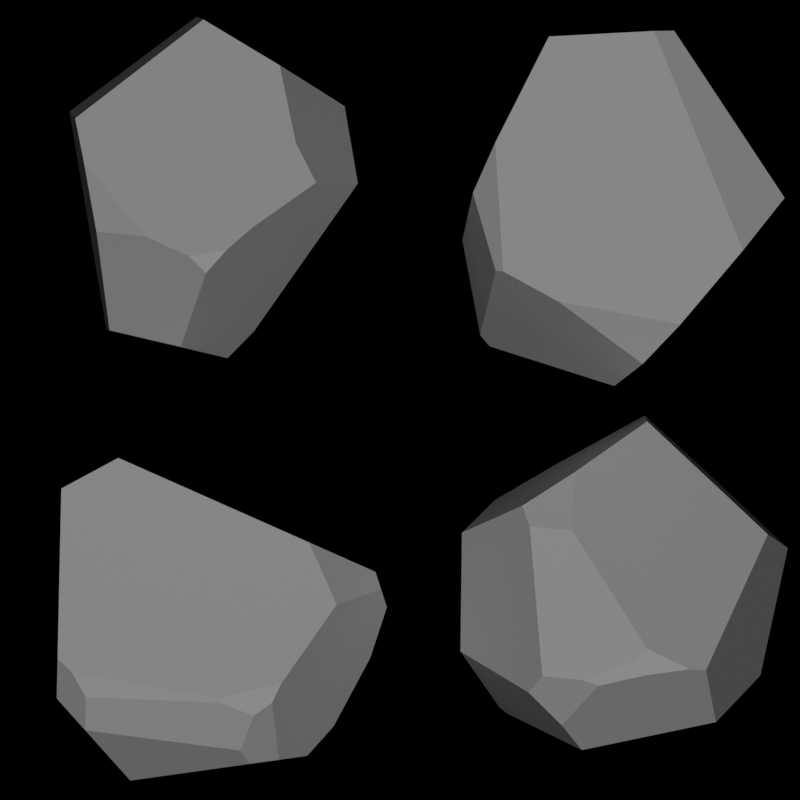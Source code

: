 # Source: rock_bits.blend  (saved by Blender 3.3.6; exported with 4.5.12 LTS)
import bpy
from mathutils import Matrix  # noqa: F401  (used for matrix-valued properties, if any)

bpy.ops.wm.read_factory_settings(use_empty=True)
scene = bpy.context.scene
scene.name = 'Scene'

# ---- collections
col_collection = bpy.data.collections.new('Collection'); scene.collection.children.link(col_collection)

# ---- materials (node trees are filled in below, after node groups)
mat_material = bpy.data.materials.new('Material')
mat_material.alpha_threshold = 0.0
mat_material.roughness = 0.5
mat_material.line_color = (0.0, 0.0, 0.0, 1.0)

# ---- material node trees
mat_material.use_nodes = True; mat_material.node_tree.nodes.clear()
_N = mat_material.node_tree.nodes; _L = mat_material.node_tree.links
n0 = _N.new('ShaderNodeOutputMaterial'); n0.name = 'Material Output'; n0.location = (300, 300)
n1 = _N.new('ShaderNodeBsdfDiffuse'); n1.name = 'Diffuse BSDF'; n1.location = (64, 293)
_L.new(n1.outputs[0], n0.inputs[0])
n0.is_active_output = True

# ---- world
world_world = bpy.data.worlds.new('World'); scene.world = world_world
world_world.use_nodes = True; world_world.node_tree.nodes.clear()
_N = world_world.node_tree.nodes; _L = world_world.node_tree.links
n0 = _N.new('ShaderNodeOutputWorld'); n0.name = 'World Output'; n0.location = (300, 300)
n1 = _N.new('ShaderNodeBackground'); n1.name = 'Background'; n1.location = (10, 300)
n1.inputs[0].default_value = (0.0, 0.0, 0.0, 1.0)
_L.new(n1.outputs[0], n0.inputs[0])
n0.is_active_output = True
world_world.color = (0.05088, 0.05088, 0.05088)
world_world.use_sun_shadow = False
world_world.sun_shadow_jitter_overblur = 0.0

# ---- cameras
cam_camera_001 = bpy.data.cameras.new('Camera.001')
cam_camera_001.type = 'ORTHO'

# ---- lights
light_sun = bpy.data.lights.new('Sun', 'SUN')
light_sun.transmission_factor = 0.0
light_sun.energy = 1.0
light_sun.shadow_soft_size = 0.125

# ---- meshes
me_sphere = bpy.data.meshes.new('Sphere')
me_sphere.from_pydata([(0.7768, 0.2818, -0.365), (0.5619, -0.3549, -0.591), (-0.4877, 0.5467, -0.5185), (-0.4523, 0.5376, -0.5483), (-0.08772, -0.3563, -0.7268), (-0.1853, -0.5678, -0.6068), (-0.5088, 0.599, 0.485), (0.9098, 0.2825, 0.2519), (-0.2054, 0.5422, 0.6621), (0.2175, 0.3219, 0.8945), (0.5489, 0.3764, 0.5909), (0.5134, -0.7474, -0.3405), (0.4352, -0.7797, -0.3355), (0.2285, -0.02025, 0.8659), (0.8134, -0.1417, 0.3182), (0.2298, -0.8038, -0.2371), (-0.6763, -0.0988, -0.2485), (-0.6688, 0.00183, 0.327), (-0.3471, -0.6704, -0.4474), (-0.2794, -0.7645, -0.3682), (0.2197, -0.803, -0.3653), (-0.006795, -0.7993, -0.4154), (0.1586, -0.8108, -0.2947), (-0.08113, -0.8026, -0.3889), (-0.12, -0.3538, 0.6214), (-0.1354, -0.5628, 0.3372), (-0.3403, -0.524, 0.3565), (-0.3769, -0.4451, 0.457)], [], [(9, 10, 8), (22, 23, 21, 20), (3, 0, 1, 4), (6, 8, 10, 7, 0, 3, 2), (10, 9, 13, 14, 7), (7, 14, 11, 1, 0), (21, 5, 4, 1, 11, 12, 20), (27, 26, 25, 24), (2, 16, 17, 6), (2, 3, 4, 5, 18, 16), (26, 19, 23, 22, 15, 25), (18, 5, 21, 23, 19), (15, 22, 20, 12), (17, 16, 18, 19, 26, 27), (14, 13, 24, 25, 15, 12, 11), (9, 8, 6, 17, 27, 24, 13)])
_uv = me_sphere.uv_layers.new(name='UVMap')
_uv.uv.foreach_set('vector', [0.6435, 0.8565, 0.613, 0.719, 0.7761, 0.7446, 0.2792, 0.4032, 0.2341, 0.3709, 0.2464, 0.3614, 0.29, 0.38, 0.6198, 0.3115, 0.5511, 0.3802, 0.4098, 0.2953, 0.2164, 0.2353, 0.8384, 0.6662, 0.7761, 0.7446, 0.613, 0.719, 0.5479, 0.5815, 0.5511, 0.3802, 0.6198, 0.3115, 0.629, 0.3216, 0.613, 0.719, 0.6435, 0.8565, 0.4885, 0.847, 0.4706, 0.6057, 0.5479, 0.5815, 0.5479, 0.5815, 0.4706, 0.6057, 0.3463, 0.388, 0.4098, 0.2953, 0.5511, 0.3802, 0.2464, 0.3614, 0.1902, 0.2829, 0.2164, 0.2353, 0.4098, 0.2953, 0.3463, 0.388, 0.3288, 0.3902, 0.29, 0.38, 0.214, 0.6679, 0.1986, 0.6331, 0.2411, 0.6283, 0.2983, 0.7383, 0.629, 0.3216, 0.3214, 0.4152, 0.3756, 0.6126, 0.8384, 0.6662, 0.629, 0.3216, 0.6198, 0.3115, 0.2164, 0.2353, 0.1902, 0.2829, 0.174, 0.3439, 0.3214, 0.4152, 0.1986, 0.6331, 0.1961, 0.3763, 0.2341, 0.3709, 0.2792, 0.4032, 0.2922, 0.4224, 0.2411, 0.6283, 0.174, 0.3439, 0.1902, 0.2829, 0.2464, 0.3614, 0.2341, 0.3709, 0.1961, 0.3763, 0.2922, 0.4224, 0.2792, 0.4032, 0.29, 0.38, 0.3288, 0.3902, 0.3756, 0.6126, 0.3214, 0.4152, 0.174, 0.3439, 0.1961, 0.3763, 0.1986, 0.6331, 0.214, 0.6679, 0.4706, 0.6057, 0.4885, 0.847, 0.2983, 0.7383, 0.2411, 0.6283, 0.2922, 0.4224, 0.3288, 0.3902, 0.3463, 0.388, 0.6435, 0.8565, 0.7761, 0.7446, 0.8384, 0.6662, 0.3756, 0.6126, 0.214, 0.6679, 0.2983, 0.7383, 0.4885, 0.847])
me_sphere.materials.append(mat_material)
me_sphere.update()
me_sphere_001 = bpy.data.meshes.new('Sphere.001')
me_sphere_001.from_pydata([(0.9017, -0.1802, 0.145), (-0.7365, -0.3415, -0.5055), (0.9605, -0.09746, -0.03644), (0.9304, -0.2366, 0.0565), (-0.5873, -0.5239, -0.4986), (-0.3582, -0.02987, -0.9276), (-0.5894, -0.4078, -0.6696), (-0.589, -0.4084, -0.6693), (0.4069, -0.3662, -0.8209), (0.207, -0.5546, -0.7736), (0.2555, -0.449, -0.842), (0.5498, -0.1292, -0.8009), (-0.4198, 0.1687, 0.731), (0.9017, 0.02193, 0.145), (0.9605, 0.003093, -0.03644), (-0.3582, 0.03273, -0.9276), (-0.7129, 0.1785, 0.5735), (-0.7365, 0.09489, -0.5055), (0.8751, -0.01103, -0.2968), (0.686, -0.02461, -0.6499), (0.5551, -0.02657, -0.8002), (-0.7129, -0.1008, 0.5735), (0.5609, -0.4081, 0.2961), (-0.732, -0.4823, -0.3016), (0.703, -0.5693, -0.02363), (-0.6592, -0.5232, -0.3706), (-0.4198, -0.07428, 0.731), (0.102, -0.6916, -0.528), (0.2771, -0.6941, -0.5949), (0.3709, -0.6999, -0.5275), (0.09294, -0.6923, -0.5061), (0.4184, -0.7057, -0.4288)], [], [(14, 18, 19, 20, 15, 17, 16, 12, 13), (9, 7, 6, 5, 10), (20, 19, 11), (24, 3, 0, 22), (17, 15, 5, 6, 1), (15, 20, 11, 8, 10, 5), (31, 29, 8, 11, 19, 18, 2, 3, 24), (21, 16, 17, 1, 23), (2, 18, 14), (3, 2, 14, 13, 0), (28, 27, 4, 7, 9), (29, 31, 30, 27, 28), (4, 25, 23, 1, 6, 7), (12, 26, 22, 0, 13), (12, 16, 21, 26), (24, 22, 26, 21, 23, 25, 30, 31), (8, 29, 28, 9, 10), (4, 27, 30, 25)])
_uv = me_sphere_001.uv_layers.new(name='UVMap')
_uv.uv.foreach_set('vector', [0.5005, 0.4883, 0.4986, 0.4023, 0.4916, 0.2669, 0.4902, 0.2032, 0.6704, 0.1209, 0.5909, 0.3306, 0.692, 0.6949, 0.6141, 0.762, 0.5037, 0.5465, 0.3059, 0.2163, 0.1195, 0.2645, 0.1196, 0.2644, 0.3445, 0.1209, 0.3355, 0.1803, 0.4902, 0.2032, 0.4916, 0.2669, 0.4609, 0.2028, 0.3939, 0.4928, 0.4613, 0.5181, 0.47, 0.5465, 0.4147, 0.6001, 0.5909, 0.3306, 0.6704, 0.1209, 0.3445, 0.1209, 0.1196, 0.2644, 0.173, 0.3306, 0.6704, 0.1209, 0.4902, 0.2032, 0.4609, 0.2028, 0.3833, 0.1928, 0.3355, 0.1803, 0.3445, 0.1209, 0.3341, 0.3523, 0.3272, 0.3172, 0.3833, 0.1928, 0.4609, 0.2028, 0.4916, 0.2669, 0.4986, 0.4023, 0.4842, 0.4883, 0.4613, 0.5181, 0.3939, 0.4928, 0.3916, 0.6949, 0.692, 0.6949, 0.5909, 0.3306, 0.173, 0.3306, 0.1306, 0.4, 0.4842, 0.4883, 0.4986, 0.4023, 0.5005, 0.4883, 0.4613, 0.5181, 0.4842, 0.4883, 0.5005, 0.4883, 0.5037, 0.5465, 0.47, 0.5465, 0.3104, 0.2907, 0.2707, 0.3173, 0.1269, 0.3263, 0.1195, 0.2645, 0.3059, 0.2163, 0.3272, 0.3172, 0.3341, 0.3523, 0.2707, 0.3253, 0.2707, 0.3173, 0.3104, 0.2907, 0.1269, 0.3263, 0.1227, 0.3732, 0.1306, 0.4, 0.173, 0.3306, 0.1196, 0.2644, 0.1195, 0.2645, 0.6141, 0.762, 0.4498, 0.762, 0.4147, 0.6001, 0.47, 0.5465, 0.5037, 0.5465, 0.6141, 0.762, 0.692, 0.6949, 0.3916, 0.6949, 0.4498, 0.762, 0.3939, 0.4928, 0.4147, 0.6001, 0.4498, 0.762, 0.3916, 0.6949, 0.1306, 0.4, 0.1227, 0.3732, 0.2707, 0.3253, 0.3341, 0.3523, 0.3833, 0.1928, 0.3272, 0.3172, 0.3104, 0.2907, 0.3059, 0.2163, 0.3355, 0.1803, 0.1269, 0.3263, 0.2707, 0.3173, 0.2707, 0.3253, 0.1227, 0.3732])
me_sphere_001.materials.append(mat_material)
me_sphere_001.update()
me_sphere_002 = bpy.data.meshes.new('Sphere.002')
me_sphere_002.from_pydata([(0.7194, 0.09599, 0.4677), (0.7856, -0.1502, 0.0828), (0.3964, -0.3702, 0.6709), (-0.09635, -0.3651, -0.7305), (-0.4501, -0.1601, -0.6482), (0.01681, -0.2019, 0.8985), (-0.6212, -0.3879, 0.407), (0.2687, 0.221, -0.6521), (0.1368, 0.2137, -0.7867), (-0.4653, 0.1573, -0.6455), (-0.6499, 0.1079, 0.4401), (-0.0158, 0.1482, 0.9128), (0.641, 0.2173, 0.5133), (0.5781, -0.576, 0.08644), (0.4778, -0.5885, 0.2825), (0.2599, -0.7873, -0.1375), (-0.2713, -0.7463, -0.1816), (-0.5154, -0.5739, -0.1575), (-0.5772, -0.5123, 0.1851), (0.1314, -0.8316, -0.2493), (-0.05356, -0.8262, -0.281), (0.03055, -0.8149, -0.3637)], [], [(11, 10, 6, 5), (17, 16, 18), (14, 15, 13), (10, 11, 12, 7, 8, 9), (11, 5, 2, 0, 12), (4, 9, 8, 3), (1, 7, 12, 0), (2, 14, 13, 1, 0), (6, 10, 9, 4, 17, 18), (20, 16, 17, 4, 3, 21), (20, 21, 19), (3, 8, 7, 1, 13, 15, 19, 21), (5, 6, 18, 16, 20, 19, 15, 14, 2)])
_uv = me_sphere_002.uv_layers.new(name='UVMap')
_uv.uv.foreach_set('vector', [0.5399, 0.8791, 0.5118, 0.6505, 0.08888, 0.6438, 0.2017, 0.8868, 0.2325, 0.4448, 0.2003, 0.4399, 0.1179, 0.5659, 0.3702, 0.5998, 0.3077, 0.4547, 0.3901, 0.5292, 0.5118, 0.6505, 0.5399, 0.8791, 0.5657, 0.6755, 0.6535, 0.2322, 0.6466, 0.1809, 0.7487, 0.2717, 0.5399, 0.8791, 0.2017, 0.8868, 0.384, 0.7409, 0.5365, 0.6582, 0.5657, 0.6755, 0.6648, 0.2678, 0.7487, 0.2717, 0.6466, 0.1809, 0.3551, 0.2277, 0.4838, 0.5301, 0.6535, 0.2322, 0.5657, 0.6755, 0.5365, 0.6582, 0.384, 0.7409, 0.3702, 0.5998, 0.3901, 0.5292, 0.4838, 0.5301, 0.5365, 0.6582, 0.08888, 0.6438, 0.5118, 0.6505, 0.7487, 0.2717, 0.6648, 0.2678, 0.2325, 0.4448, 0.1179, 0.5659, 0.2425, 0.4073, 0.2003, 0.4399, 0.2325, 0.4448, 0.6648, 0.2678, 0.3551, 0.2277, 0.2702, 0.3772, 0.2425, 0.4073, 0.2702, 0.3772, 0.2802, 0.4179, 0.3551, 0.2277, 0.6466, 0.1809, 0.6535, 0.2322, 0.4838, 0.5301, 0.3901, 0.5292, 0.3077, 0.4547, 0.2802, 0.4179, 0.2702, 0.3772, 0.2017, 0.8868, 0.08888, 0.6438, 0.1179, 0.5659, 0.2003, 0.4399, 0.2425, 0.4073, 0.2802, 0.4179, 0.3077, 0.4547, 0.3702, 0.5998, 0.384, 0.7409])
me_sphere_002.materials.append(mat_material)
me_sphere_002.update()
me_sphere_003 = bpy.data.meshes.new('Sphere.003')
me_sphere_003.from_pydata([(0.9071, -0.09874, 0.01078), (0.7031, -0.3766, -0.2465), (0.395, -0.5505, -0.6114), (0.2097, -0.3912, -0.8055), (-0.2065, -0.7058, -0.4978), (-0.4755, -0.7539, -0.3513), (-0.5149, -0.6246, 0.2819), (0.3645, -0.1863, 0.8323), (0.2653, -0.2678, 0.8311), (-0.2511, -0.429, 0.804), (-0.2178, 0.3413, 0.7453), (0.2538, 0.3004, 0.785), (0.7795, 0.531, -0.07294), (-0.4435, 0.7174, 0.208), (0.451, 0.5695, 0.3855), (0.07008, 0.1292, -0.9134), (-0.5373, 0.4293, -0.7203), (0.7058, 0.5452, -0.1549), (-0.4838, 0.7265, 0.1216), (-0.5454, 0.4278, -0.7159), (-0.4494, 0.7334, -0.291), (-0.5424, 0.4355, -0.7139), (-0.6248, -0.5276, 0.03473), (-0.5128, -0.7096, -0.3482), (-0.6762, 0.2108, -0.1968), (-0.5882, 0.3355, -0.6641)], [], [(14, 13, 10, 11), (21, 20, 17, 15, 16), (4, 3, 2), (7, 8, 1, 0), (23, 5, 6, 22), (8, 9, 6, 5, 4, 2, 1), (9, 8, 7, 11, 10), (23, 22, 24, 25), (11, 7, 0, 12, 14), (3, 15, 17, 12, 0, 1, 2), (16, 19, 21), (17, 20, 18, 13, 14, 12), (20, 21, 19, 25, 24, 18), (5, 23, 25, 19, 16, 15, 3, 4), (18, 24, 22, 6, 9, 10, 13)])
_uv = me_sphere_003.uv_layers.new(name='UVMap')
_uv.uv.foreach_set('vector', [0.6209, 0.6452, 0.781, 0.5758, 0.6165, 0.7746, 0.5902, 0.8008, 0.8921, 0.2466, 0.8298, 0.4052, 0.6072, 0.4469, 0.6332, 0.1155, 0.8923, 0.2434, 0.2146, 0.3277, 0.3093, 0.1692, 0.3386, 0.2718, 0.4161, 0.8423, 0.3685, 0.8467, 0.4198, 0.4169, 0.4855, 0.5035, 0.1801, 0.3847, 0.1649, 0.3835, 0.1469, 0.6122, 0.2056, 0.5231, 0.3685, 0.8467, 0.1709, 0.8174, 0.1469, 0.6122, 0.1649, 0.3835, 0.2146, 0.3277, 0.3386, 0.2718, 0.4198, 0.4169, 0.1709, 0.8174, 0.3685, 0.8467, 0.4161, 0.8423, 0.5902, 0.8008, 0.6165, 0.7746, 0.1801, 0.3847, 0.2056, 0.5231, 0.6659, 0.4369, 0.8414, 0.2656, 0.5902, 0.8008, 0.4161, 0.8423, 0.4855, 0.5035, 0.5932, 0.4766, 0.6209, 0.6452, 0.3093, 0.1692, 0.6332, 0.1155, 0.6072, 0.4469, 0.5932, 0.4766, 0.4855, 0.5035, 0.4198, 0.4169, 0.3386, 0.2718, 0.8923, 0.2434, 0.8938, 0.2456, 0.8921, 0.2466, 0.6072, 0.4469, 0.8298, 0.4052, 0.7988, 0.5461, 0.781, 0.5758, 0.6209, 0.6452, 0.5932, 0.4766, 0.8298, 0.4052, 0.8921, 0.2466, 0.8938, 0.2456, 0.8414, 0.2656, 0.6659, 0.4369, 0.7988, 0.5461, 0.1649, 0.3835, 0.1801, 0.3847, 0.8414, 0.2656, 0.8938, 0.2456, 0.8923, 0.2434, 0.6332, 0.1155, 0.3093, 0.1692, 0.2146, 0.3277, 0.7988, 0.5461, 0.6659, 0.4369, 0.2056, 0.5231, 0.1469, 0.6122, 0.1709, 0.8174, 0.6165, 0.7746, 0.781, 0.5758])
me_sphere_003.materials.append(mat_material)
me_sphere_003.update()
me_plane = bpy.data.meshes.new('Plane')
me_plane.from_pydata([(-3.0, 0.0, -3.0), (3.0, 0.0, -3.0), (-3.0, 0.0, 3.0), (3.0, 0.0, 3.0)], [], [(0, 1, 3, 2)])
_uv = me_plane.uv_layers.new(name='UVMap')
_uv.uv.foreach_set('vector', [0.0, 0.0, 1.0, 0.0, 1.0, 1.0, 0.0, 1.0])
me_plane.update()

# ---- objects
ob_sphere = bpy.data.objects.new('Sphere', me_sphere)
ob_camera = bpy.data.objects.new('Camera', cam_camera_001)
ob_sphere_001 = bpy.data.objects.new('Sphere.001', me_sphere_001)
ob_sphere_002 = bpy.data.objects.new('Sphere.002', me_sphere_002)
ob_sphere_003 = bpy.data.objects.new('Sphere.003', me_sphere_003)
ob_plane = bpy.data.objects.new('Plane', me_plane)
ob_sun = bpy.data.objects.new('Sun', light_sun)

# ---- transforms, parenting, visibility, modifiers, constraints
ob_sphere.location = (1.5, 0.0, -1.5)
ob_sphere.scale = (1.548, 1.548, 1.548)
ob_camera.location = (0.0, -3.0, 0.0)
ob_camera.rotation_euler = (1.571, -0.0, -0.0)
ob_sphere_001.location = (-1.5, 0.0, -1.5)
ob_sphere_001.scale = (1.459, 1.459, 1.459)
ob_sphere_002.location = (-1.5, 0.0, 1.5)
ob_sphere_002.scale = (1.507, 1.507, 1.507)
ob_sphere_003.location = (1.5, 0.0, 1.5)
ob_sphere_003.scale = (1.526, 1.526, 1.526)
ob_plane.location = (0.0, 2.0, 0.0)
ob_plane.hide_render = True
ob_sun.location = (0.0, 0.0, 0.0)
ob_sun.rotation_euler = (1.571, -0.0, 0.0)

# ---- collection membership
col_collection.objects.link(ob_sphere)
col_collection.objects.link(ob_camera)
col_collection.objects.link(ob_sphere_001)
col_collection.objects.link(ob_sphere_002)
col_collection.objects.link(ob_sphere_003)
col_collection.objects.link(ob_plane)
col_collection.objects.link(ob_sun)

# ---- scene / render settings (as saved in the file)
scene.camera = ob_camera
scene.frame_start = 1; scene.frame_end = 250; scene.frame_set(1)
scene.render.engine = 'BLENDER_WORKBENCH'
scene.render.resolution_x = 1024
scene.render.resolution_y = 1024
scene.render.film_transparent = True
scene.cycles.sampling_pattern = 'TABULATED_SOBOL'
scene.cycles.use_light_tree = False
scene.view_settings.view_transform = 'Standard'
bpy.context.view_layer.update()
